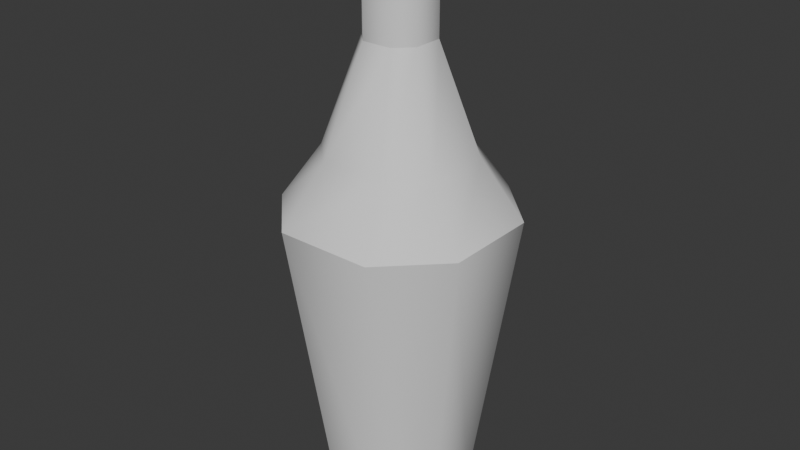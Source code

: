 # Source: vial.blend  (saved by Blender 4.2.66; exported with 4.5.12 LTS)
import bpy
from mathutils import Matrix  # noqa: F401  (used for matrix-valued properties, if any)

bpy.ops.wm.read_factory_settings(use_empty=True)
scene = bpy.context.scene
scene.name = 'Scene'

# ---- collections
col_collection = bpy.data.collections.new('Collection'); scene.collection.children.link(col_collection)

# ---- world
world_world = bpy.data.worlds.new('World'); scene.world = world_world
world_world.use_nodes = True; world_world.node_tree.nodes.clear()
_N = world_world.node_tree.nodes; _L = world_world.node_tree.links
n0 = _N.new('ShaderNodeOutputWorld'); n0.name = 'World Output'; n0.location = (300, 300)
n1 = _N.new('ShaderNodeBackground'); n1.name = 'Background'; n1.location = (10, 300)
n1.inputs[0].default_value = (0.05088, 0.05088, 0.05088, 1.0)
_L.new(n1.outputs[0], n0.inputs[0])
n0.is_active_output = True
world_world.color = (0.05088, 0.05088, 0.05088)
world_world.sun_shadow_jitter_overblur = 0.0

# ---- meshes
me_cube_001 = bpy.data.meshes.new('Cube.001')
me_cube_001.from_pydata([(-0.01535, -0.03522, -0.07638), (-0.03522, -0.01535, -0.07638), (-0.03538, -0.0177, 0.1151), (-0.0177, -0.03538, 0.1151), (-0.03522, 0.01535, -0.07638), (-0.01535, 0.03522, -0.07638), (-0.0177, 0.03538, 0.1151), (-0.03538, 0.0177, 0.1151), (0.03522, -0.01535, -0.07638), (0.01535, -0.03522, -0.07638), (0.0177, -0.03538, 0.1151), (0.03538, -0.0177, 0.1151), (0.01535, 0.03522, -0.07638), (0.03522, 0.01535, -0.07638), (0.03538, 0.0177, 0.1151), (0.0177, 0.03538, 0.1151), (-0.02615, -0.0561, 0.08403), (-0.0561, -0.02615, 0.08403), (-0.0561, 0.02615, 0.08403), (-0.02615, 0.0561, 0.08403), (0.02615, 0.0561, 0.08403), (0.0561, 0.02615, 0.08403), (0.0561, -0.02615, 0.08403), (0.02615, -0.0561, 0.08403), (-0.008145, -0.01649, 0.1721), (-0.01649, -0.008145, 0.1721), (-0.01649, 0.008145, 0.1721), (-0.008145, 0.01649, 0.1721), (0.008145, 0.01649, 0.1721), (0.01649, 0.008145, 0.1721), (0.01649, -0.008145, 0.1721), (0.008145, -0.01649, 0.1721), (-0.008051, -0.01658, 0.2175), (-0.01658, -0.008051, 0.2175), (-0.01658, 0.008051, 0.2175), (-0.008051, 0.01658, 0.2175), (0.008051, 0.01658, 0.2175), (0.01658, 0.008051, 0.2175), (0.01658, -0.008051, 0.2175), (0.008051, -0.01658, 0.2175), (-0.00914, -0.01883, 0.22), (-0.01883, -0.00914, 0.22), (-0.01883, 0.00914, 0.22), (-0.00914, 0.01883, 0.22), (0.00914, 0.01883, 0.22), (0.01883, 0.00914, 0.22), (0.01883, -0.00914, 0.22), (0.00914, -0.01883, 0.22), (-0.00914, -0.01883, 0.2231), (-0.01883, -0.00914, 0.2231), (-0.01883, 0.00914, 0.2231), (-0.00914, 0.01883, 0.2231), (0.00914, 0.01883, 0.2231), (0.01883, 0.00914, 0.2231), (0.01883, -0.00914, 0.2231), (0.00914, -0.01883, 0.2231), (-0.008045, -0.01657, 0.2257), (-0.01657, -0.008045, 0.2257), (-0.01657, 0.008045, 0.2257), (-0.008045, 0.01657, 0.2257), (0.008045, 0.01657, 0.2257), (0.01657, 0.008045, 0.2257), (0.01657, -0.008045, 0.2257), (0.008045, -0.01657, 0.2257)], [], [(9, 23, 16, 0), (13, 21, 22, 8), (10, 11, 30, 31), (1, 17, 18, 4), (5, 19, 20, 12), (0, 16, 17, 1), (19, 5, 4, 18), (21, 13, 12, 20), (23, 9, 8, 22), (4, 5, 12, 13, 8, 9, 0, 1), (3, 2, 17, 16), (7, 6, 19, 18), (15, 14, 21, 20), (11, 10, 23, 22), (2, 7, 18, 17), (10, 3, 16, 23), (14, 11, 22, 21), (6, 15, 20, 19), (28, 27, 35, 36), (6, 7, 26, 27), (11, 14, 29, 30), (7, 2, 25, 26), (14, 15, 28, 29), (2, 3, 24, 25), (15, 6, 27, 28), (3, 10, 31, 24), (33, 32, 40, 41), (24, 31, 39, 32), (31, 30, 38, 39), (27, 26, 34, 35), (30, 29, 37, 38), (26, 25, 33, 34), (29, 28, 36, 37), (25, 24, 32, 33), (41, 40, 48, 49), (36, 35, 43, 44), (32, 39, 47, 40), (39, 38, 46, 47), (35, 34, 42, 43), (38, 37, 45, 46), (34, 33, 41, 42), (37, 36, 44, 45), (54, 53, 61, 62), (44, 43, 51, 52), (40, 47, 55, 48), (47, 46, 54, 55), (43, 42, 50, 51), (46, 45, 53, 54), (42, 41, 49, 50), (45, 44, 52, 53), (61, 60, 59, 58, 57, 56, 63, 62), (50, 49, 57, 58), (53, 52, 60, 61), (49, 48, 56, 57), (52, 51, 59, 60), (48, 55, 63, 56), (55, 54, 62, 63), (51, 50, 58, 59)])
me_cube_001.polygons.foreach_set('use_smooth', [True] * 58)
_k = set([(0, 1), (0, 9), (1, 4), (4, 5), (5, 12), (8, 9), (8, 13), (12, 13), (16, 17), (16, 23), (17, 18), (18, 19), (19, 20), (20, 21), (21, 22), (22, 23), (24, 25), (24, 31), (25, 26), (26, 27), (27, 28), (28, 29), (29, 30), (30, 31), (32, 33), (32, 39), (33, 34), (34, 35), (35, 36), (36, 37), (37, 38), (38, 39), (56, 57), (56, 63), (57, 58), (58, 59), (59, 60), (60, 61), (61, 62), (62, 63)])
me_cube_001.attributes.new('sharp_edge', 'BOOLEAN', 'EDGE').data.foreach_set('value', [ (min(e.vertices), max(e.vertices)) in _k for e in me_cube_001.edges])
_uv = me_cube_001.uv_layers.new(name='UVMap')
_uv.uv.foreach_set('vector', [0.375, 0.7792, 0.625, 0.7792, 0.625, 0.9708, 0.375, 0.9708, 0.375, 0.5292, 0.625, 0.5292, 0.625, 0.7208, 0.375, 0.7208, 0.6681, 0.7165, 0.6585, 0.7069, 0.6585, 0.7069, 0.6681, 0.7165, 0.375, 0.02924, 0.625, 0.02924, 0.625, 0.2208, 0.375, 0.2208, 0.375, 0.2792, 0.625, 0.2792, 0.625, 0.4708, 0.375, 0.4708, 0.375, 0.0, 0.625, 0.0, 0.625, 0.02924, 0.375, 0.02924, 0.625, 0.2792, 0.375, 0.2792, 0.375, 0.2208, 0.625, 0.2208, 0.625, 0.5292, 0.375, 0.5292, 0.375, 0.4708, 0.625, 0.4708, 0.625, 0.7792, 0.375, 0.7792, 0.375, 0.7208, 0.625, 0.7208, 0.125, 0.5292, 0.1542, 0.5, 0.3458, 0.5, 0.375, 0.5292, 0.375, 0.7208, 0.3458, 0.75, 0.1542, 0.75, 0.125, 0.7208, 0.8319, 0.7165, 0.8415, 0.7069, 0.875, 0.7208, 0.8458, 0.75, 0.8415, 0.5431, 0.8319, 0.5335, 0.8458, 0.5, 0.875, 0.5292, 0.6681, 0.5335, 0.6585, 0.5431, 0.625, 0.5292, 0.6542, 0.5, 0.6585, 0.7069, 0.6681, 0.7165, 0.6542, 0.75, 0.625, 0.7208, 0.8415, 0.7069, 0.8415, 0.5431, 0.875, 0.5292, 0.875, 0.7208, 0.6681, 0.7165, 0.8319, 0.7165, 0.8458, 0.75, 0.6542, 0.75, 0.6585, 0.5431, 0.6585, 0.7069, 0.625, 0.7208, 0.625, 0.5292, 0.8319, 0.5335, 0.6681, 0.5335, 0.6542, 0.5, 0.8458, 0.5, 0.6681, 0.5335, 0.8319, 0.5335, 0.8319, 0.5335, 0.6681, 0.5335, 0.8319, 0.5335, 0.8415, 0.5431, 0.8415, 0.5431, 0.8319, 0.5335, 0.6585, 0.7069, 0.6585, 0.5431, 0.6585, 0.5431, 0.6585, 0.7069, 0.8415, 0.5431, 0.8415, 0.7069, 0.8415, 0.7069, 0.8415, 0.5431, 0.6585, 0.5431, 0.6681, 0.5335, 0.6681, 0.5335, 0.6585, 0.5431, 0.8415, 0.7069, 0.8319, 0.7165, 0.8319, 0.7165, 0.8415, 0.7069, 0.6681, 0.5335, 0.8319, 0.5335, 0.8319, 0.5335, 0.6681, 0.5335, 0.8319, 0.7165, 0.6681, 0.7165, 0.6681, 0.7165, 0.8319, 0.7165, 0.8415, 0.7069, 0.8319, 0.7165, 0.8319, 0.7165, 0.8415, 0.7069, 0.8319, 0.7165, 0.6681, 0.7165, 0.6681, 0.7165, 0.8319, 0.7165, 0.6681, 0.7165, 0.6585, 0.7069, 0.6585, 0.7069, 0.6681, 0.7165, 0.8319, 0.5335, 0.8415, 0.5431, 0.8415, 0.5431, 0.8319, 0.5335, 0.6585, 0.7069, 0.6585, 0.5431, 0.6585, 0.5431, 0.6585, 0.7069, 0.8415, 0.5431, 0.8415, 0.7069, 0.8415, 0.7069, 0.8415, 0.5431, 0.6585, 0.5431, 0.6681, 0.5335, 0.6681, 0.5335, 0.6585, 0.5431, 0.8415, 0.7069, 0.8319, 0.7165, 0.8319, 0.7165, 0.8415, 0.7069, 0.8415, 0.7069, 0.8319, 0.7165, 0.8319, 0.7165, 0.8415, 0.7069, 0.6681, 0.5335, 0.8319, 0.5335, 0.8319, 0.5335, 0.6681, 0.5335, 0.8319, 0.7165, 0.6681, 0.7165, 0.6681, 0.7165, 0.8319, 0.7165, 0.6681, 0.7165, 0.6585, 0.7069, 0.6585, 0.7069, 0.6681, 0.7165, 0.8319, 0.5335, 0.8415, 0.5431, 0.8415, 0.5431, 0.8319, 0.5335, 0.6585, 0.7069, 0.6585, 0.5431, 0.6585, 0.5431, 0.6585, 0.7069, 0.8415, 0.5431, 0.8415, 0.7069, 0.8415, 0.7069, 0.8415, 0.5431, 0.6585, 0.5431, 0.6681, 0.5335, 0.6681, 0.5335, 0.6585, 0.5431, 0.6585, 0.7069, 0.6585, 0.5431, 0.6585, 0.5431, 0.6585, 0.7069, 0.6681, 0.5335, 0.8319, 0.5335, 0.8319, 0.5335, 0.6681, 0.5335, 0.8319, 0.7165, 0.6681, 0.7165, 0.6681, 0.7165, 0.8319, 0.7165, 0.6681, 0.7165, 0.6585, 0.7069, 0.6585, 0.7069, 0.6681, 0.7165, 0.8319, 0.5335, 0.8415, 0.5431, 0.8415, 0.5431, 0.8319, 0.5335, 0.6585, 0.7069, 0.6585, 0.5431, 0.6585, 0.5431, 0.6585, 0.7069, 0.8415, 0.5431, 0.8415, 0.7069, 0.8415, 0.7069, 0.8415, 0.5431, 0.6585, 0.5431, 0.6681, 0.5335, 0.6681, 0.5335, 0.6585, 0.5431, 0.6585, 0.5431, 0.6681, 0.5335, 0.8319, 0.5335, 0.8415, 0.5431, 0.8415, 0.7069, 0.8319, 0.7165, 0.6681, 0.7165, 0.6585, 0.7069, 0.8415, 0.5431, 0.8415, 0.7069, 0.8415, 0.7069, 0.8415, 0.5431, 0.6585, 0.5431, 0.6681, 0.5335, 0.6681, 0.5335, 0.6585, 0.5431, 0.8415, 0.7069, 0.8319, 0.7165, 0.8319, 0.7165, 0.8415, 0.7069, 0.6681, 0.5335, 0.8319, 0.5335, 0.8319, 0.5335, 0.6681, 0.5335, 0.8319, 0.7165, 0.6681, 0.7165, 0.6681, 0.7165, 0.8319, 0.7165, 0.6681, 0.7165, 0.6585, 0.7069, 0.6585, 0.7069, 0.6681, 0.7165, 0.8319, 0.5335, 0.8415, 0.5431, 0.8415, 0.5431, 0.8319, 0.5335])
me_cube_001.update()

# ---- objects
ob_cube = bpy.data.objects.new('Cube', me_cube_001)

# ---- transforms, parenting, visibility, modifiers, constraints
ob_cube.location = (0.0, 0.0, 0.0)

# ---- collection membership
col_collection.objects.link(ob_cube)

# ---- scene / render settings (as saved in the file)
scene.frame_start = 1; scene.frame_end = 250; scene.frame_set(2)
scene.render.engine = 'BLENDER_EEVEE_NEXT'
bpy.context.view_layer.update()

# ---- added for rendering (the .blend has no active camera and no usable light): camera, sun
cam_auto = bpy.data.cameras.new('AutoCamera')
cam_auto.lens = 50.0
cam_auto.sensor_width = 36.0
cam_auto.clip_end = 1000.0
ob_auto_camera = bpy.data.objects.new('AutoCamera', cam_auto)
scene.collection.objects.link(ob_auto_camera)
ob_auto_camera.location = (0.315682, -0.378818, 0.327191)
ob_auto_camera.rotation_euler = (1.09748, -7.21219e-08, 0.694738)
scene.camera = ob_auto_camera
light_auto_sun = bpy.data.lights.new('AutoSun', 'SUN')
light_auto_sun.energy = 3.0
light_auto_sun.angle = 0.0523599
ob_auto_sun = bpy.data.objects.new('AutoSun', light_auto_sun)
scene.collection.objects.link(ob_auto_sun)
ob_auto_sun.rotation_euler = (0.872665, 0.174533, 0.523599)
bpy.context.view_layer.update()
